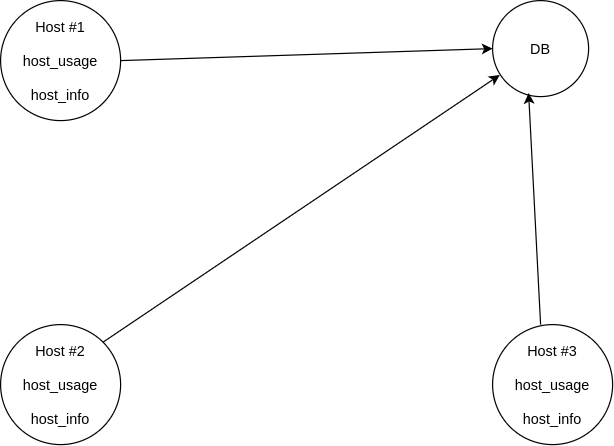

The diagram above was exported from draw.io. Its source (the exported page's mxGraphModel, read from the mxfile embedded in the PNG):
<mxGraphModel dx="1434" dy="696" grid="1" gridSize="10" guides="1" tooltips="1" connect="1" arrows="1" fold="1" page="1" pageScale="1" pageWidth="850" pageHeight="1100" math="0" shadow="0">
  <root>
    <mxCell id="0" />
    <mxCell id="1" parent="0" />
    <mxCell id="NHeAePiEAY05pWw3RIYT-1" value="Host #1&lt;br&gt;&lt;br&gt;host_usage&lt;br&gt;&lt;br&gt;host_info" style="ellipse;whiteSpace=wrap;html=1;aspect=fixed;" vertex="1" parent="1">
      <mxGeometry x="130" y="90" width="100" height="100" as="geometry" />
    </mxCell>
    <mxCell id="NHeAePiEAY05pWw3RIYT-2" value="DB" style="ellipse;whiteSpace=wrap;html=1;aspect=fixed;" vertex="1" parent="1">
      <mxGeometry x="540" y="90" width="80" height="80" as="geometry" />
    </mxCell>
    <mxCell id="NHeAePiEAY05pWw3RIYT-3" value="Host #2&lt;br&gt;&lt;br&gt;host_usage&lt;br&gt;&lt;br&gt;host_info" style="ellipse;whiteSpace=wrap;html=1;aspect=fixed;" vertex="1" parent="1">
      <mxGeometry x="130" y="360" width="100" height="100" as="geometry" />
    </mxCell>
    <mxCell id="NHeAePiEAY05pWw3RIYT-4" value="Host #3&lt;br&gt;&lt;br&gt;host_usage&lt;br&gt;&lt;br&gt;host_info" style="ellipse;whiteSpace=wrap;html=1;aspect=fixed;" vertex="1" parent="1">
      <mxGeometry x="540" y="360" width="100" height="100" as="geometry" />
    </mxCell>
    <mxCell id="NHeAePiEAY05pWw3RIYT-5" value="" style="endArrow=classic;html=1;rounded=0;exitX=1;exitY=0.5;exitDx=0;exitDy=0;entryX=0;entryY=0.5;entryDx=0;entryDy=0;" edge="1" parent="1" source="NHeAePiEAY05pWw3RIYT-1" target="NHeAePiEAY05pWw3RIYT-2">
      <mxGeometry width="50" height="50" relative="1" as="geometry">
        <mxPoint x="390" y="410" as="sourcePoint" />
        <mxPoint x="440" y="360" as="targetPoint" />
      </mxGeometry>
    </mxCell>
    <mxCell id="NHeAePiEAY05pWw3RIYT-6" value="" style="endArrow=classic;html=1;rounded=0;exitX=1;exitY=0;exitDx=0;exitDy=0;entryX=0.075;entryY=0.775;entryDx=0;entryDy=0;entryPerimeter=0;" edge="1" parent="1" source="NHeAePiEAY05pWw3RIYT-3" target="NHeAePiEAY05pWw3RIYT-2">
      <mxGeometry width="50" height="50" relative="1" as="geometry">
        <mxPoint x="220" y="370" as="sourcePoint" />
        <mxPoint x="270" y="320" as="targetPoint" />
      </mxGeometry>
    </mxCell>
    <mxCell id="NHeAePiEAY05pWw3RIYT-7" value="" style="endArrow=classic;html=1;rounded=0;entryX=0.375;entryY=0.963;entryDx=0;entryDy=0;entryPerimeter=0;" edge="1" parent="1" target="NHeAePiEAY05pWw3RIYT-2">
      <mxGeometry width="50" height="50" relative="1" as="geometry">
        <mxPoint x="580" y="360" as="sourcePoint" />
        <mxPoint x="630" y="310" as="targetPoint" />
      </mxGeometry>
    </mxCell>
  </root>
</mxGraphModel>